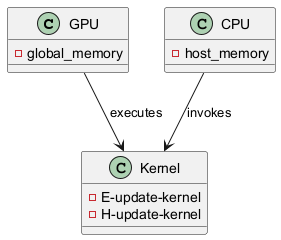

The diagram above was rendered by PlantUML. Its source (embedded in the PNG):
@startuml
class GPU {
  - global_memory
}

class CPU {
  - host_memory
}

class Kernel {
  - E-update-kernel
  - H-update-kernel
}

CPU --> Kernel : invokes
GPU --> Kernel : executes
@enduml